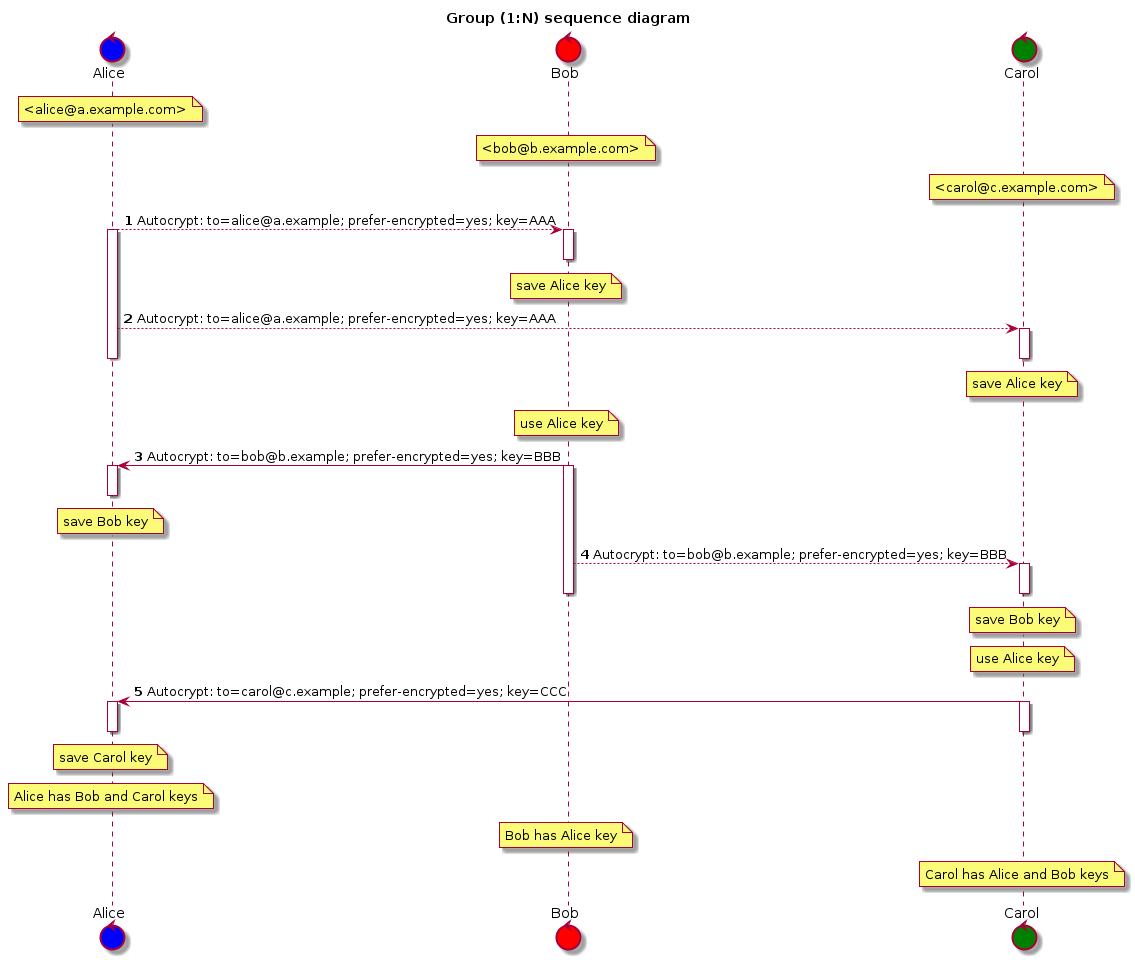

The diagram above was rendered by PlantUML. Its source (embedded in the PNG):
@startuml

autonumber
title Group (1:N) sequence diagram

control Alice #blue
control Bob #red
control Carol #green

note over Alice: <alice@a.example.com>
note over Bob: <bob@b.example.com>
note over Carol: <carol@c.example.com>

Alice --> Bob:  Autocrypt: to=alice@a.example; prefer-encrypted=yes; key=AAA
activate Alice
activate Bob
note over Bob: save Alice key
deactivate Bob
Alice --> Carol:  Autocrypt: to=alice@a.example; prefer-encrypted=yes; key=AAA
activate Carol
deactivate Alice
note over Carol: save Alice key
deactivate Carol

note over Bob: use Alice key
Alice <- Bob: Autocrypt: to=bob@b.example; prefer-encrypted=yes; key=BBB
activate Bob
activate Alice
note over Alice: save Bob key
deactivate Alice
Bob --> Carol: Autocrypt: to=bob@b.example; prefer-encrypted=yes; key=BBB
activate Carol
deactivate Bob
note over Carol: save Bob key
deactivate Carol

note over Carol: use Alice key
Alice <- Carol: Autocrypt: to=carol@c.example; prefer-encrypted=yes; key=CCC
activate Carol
activate Alice
note over Alice: save Carol key
deactivate Carol
deactivate Alice

note over Alice: Alice has Bob and Carol keys
note over Bob: Bob has Alice key
note over Carol: Carol has Alice and Bob keys

@enduml